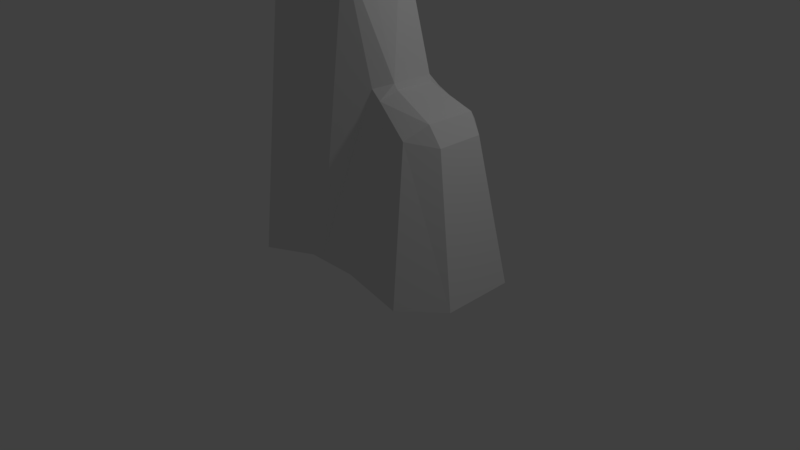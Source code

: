# Source: organic_cubic6.blend  (saved by Blender 2.79.0; exported with 4.5.12 LTS)
import bpy
from mathutils import Matrix  # noqa: F401  (used for matrix-valued properties, if any)

bpy.ops.wm.read_factory_settings(use_empty=True)
scene = bpy.context.scene
scene.name = 'Scene'

# ---- collections
col_collection_1 = bpy.data.collections.new('Collection 1'); scene.collection.children.link(col_collection_1)

# ---- materials (node trees are filled in below, after node groups)
mat_material = bpy.data.materials.new('Material')
mat_material.alpha_threshold = 0.0
mat_material.use_transparent_shadow = False
mat_material.roughness = 0.5
mat_material.line_color = (0.0, 0.0, 0.0, 1.0)

# ---- material node trees

# ---- world
world_world = bpy.data.worlds.new('World'); scene.world = world_world
world_world.color = (0.05088, 0.05088, 0.05088)
world_world.use_sun_shadow = False
world_world.sun_shadow_jitter_overblur = 0.0
world_world.cycles.sampling_method = 'MANUAL'

# ---- cameras
cam_camera = bpy.data.cameras.new('Camera')
cam_camera.clip_end = 100.0
cam_camera.lens = 35.0
cam_camera.sensor_width = 32.0
cam_camera.sensor_height = 18.0
cam_camera.ortho_scale = 7.314
cam_camera.dof.focus_distance = 0.0
cam_camera.dof.aperture_fstop = 128.0

# ---- lights
light_lamp = bpy.data.lights.new('Lamp', 'POINT')
light_lamp.transmission_factor = 0.0
light_lamp.cutoff_distance = 30.0
light_lamp.energy = 100.0
light_lamp.shadow_buffer_clip_start = 1.001
light_lamp.shadow_soft_size = 0.1
light_lamp.shadow_maximum_resolution = 0.006
light_lamp.use_absolute_resolution = True

# ---- meshes
me_cube = bpy.data.meshes.new('Cube')
me_cube.from_pydata([(0.3961, 0.5288, -0.9175), (0.2622, 0.8932, -0.7255), (0.5922, 0.8827, -0.7329), (0.4165, -0.6665, -0.9576), (0.6219, -0.9523, -0.6588), (0.276, -0.957, -0.6513), (-0.8209, -0.9758, -0.9464), (-1.332, -0.5237, -0.9479), (-0.8738, -0.5429, -1.077), (-0.866, 0.9454, -0.9541), (-0.8928, 0.5174, -1.068), (-1.365, 0.4949, -0.9335), (0.7512, 0.4458, 1.235), (0.6136, 0.4218, 1.342), (0.7857, 0.2577, 1.414), (0.8194, 0.2448, 1.34), (0.7519, -0.4645, 1.249), (0.8136, -0.2606, 1.345), (0.7827, -0.2771, 1.417), (0.617, -0.4525, 1.353), (0.3436, 0.2348, 2.995), (0.1787, 0.4149, 2.779), (0.1497, 0.1388, 3.141), (0.1905, -0.1894, 3.001), (0.1152, -0.2158, 3.087), (0.175, -0.4429, 2.776), (-0.6398, -0.6161, 2.995), (-0.5083, -0.3346, 3.416), (-1.029, -0.3646, 3.165), (-0.65, 0.5387, 3.021), (-1.032, 0.2667, 3.184), (-0.5389, 0.1835, 3.467), (1.432, 0.4749, -1.022), (1.427, 0.8789, -0.9086), (1.884, 0.4538, -0.8973), (1.457, -0.5218, -1.025), (1.898, -0.4836, -0.9035), (1.454, -0.9285, -0.8902), (1.222, 0.5489, 0.935), (1.377, 0.3165, 1.112), (1.527, 0.2927, 0.8806), (1.233, -0.5744, 0.944), (1.535, -0.3167, 0.8838), (1.383, -0.3369, 1.117)], [], [(2, 12, 38, 33), (7, 28, 30, 11), (9, 29, 21, 13, 1), (16, 4, 37, 41), (34, 40, 42, 36), (22, 31, 27, 24), (19, 25, 26, 6, 5), (18, 14, 20, 23), (15, 17, 43, 39), (0, 1, 2), (3, 4, 5), (6, 7, 8), (9, 10, 11), (12, 13, 14, 15), (16, 17, 18, 19), (20, 21, 22), (23, 24, 25), (26, 27, 28), (29, 30, 31), (32, 33, 34), (35, 36, 37), (38, 39, 40), (41, 42, 43), (0, 10, 9, 1), (1, 13, 12, 2), (5, 6, 8, 3), (4, 16, 19, 5), (7, 11, 10, 8), (14, 18, 17, 15), (22, 24, 23, 20), (21, 29, 31, 22), (24, 27, 26, 25), (27, 31, 30, 28), (6, 26, 28, 7), (29, 9, 11, 30), (20, 14, 13, 21), (18, 23, 25, 19), (34, 36, 35, 32), (33, 38, 40, 34), (36, 42, 41, 37), (39, 43, 42, 40), (3, 35, 37, 4), (43, 17, 16, 41), (15, 39, 38, 12), (32, 0, 2, 33), (0, 32, 35, 3, 8, 10)])
me_cube.materials.append(mat_material)
me_cube.use_remesh_preserve_volume = False
me_cube.use_remesh_preserve_attributes = False
me_cube.use_mirror_vertex_groups = False
me_cube.update()

# ---- objects
ob_cube = bpy.data.objects.new('Cube', me_cube)
ob_lamp = bpy.data.objects.new('Lamp', light_lamp)
ob_camera = bpy.data.objects.new('Camera', cam_camera)

# ---- transforms, parenting, visibility, modifiers, constraints
ob_cube.location = (0.0, 0.0, 1.084)
ob_cube.lock_rotations_4d = False
ob_cube.empty_display_type = 'ARROWS'
ob_cube.lineart.crease_threshold = 0.0
ob_lamp.location = (4.076, 1.005, 5.904)
ob_lamp.rotation_euler = (0.6503, 0.05522, 1.866)
ob_lamp.lock_rotations_4d = False
ob_lamp.empty_display_type = 'ARROWS'
ob_lamp.color = (0.0, 0.0, 0.0, 0.0)
ob_lamp.lineart.crease_threshold = 0.0
ob_camera.location = (7.481, -6.508, 5.344)
ob_camera.rotation_euler = (1.109, 0.0, 0.8149)
ob_camera.lock_rotations_4d = False
ob_camera.empty_display_type = 'ARROWS'
ob_camera.color = (0.0, 0.0, 0.0, 0.0)
ob_camera.display_type = 'WIRE'
ob_camera.lineart.crease_threshold = 0.0

# ---- collection membership
col_collection_1.objects.link(ob_cube)
col_collection_1.objects.link(ob_lamp)
col_collection_1.objects.link(ob_camera)

# ---- scene / render settings (as saved in the file)
scene.camera = ob_camera
scene.frame_start = 1; scene.frame_end = 250; scene.frame_set(1)
scene.render.engine = 'BLENDER_EEVEE_NEXT'
scene.render.resolution_percentage = 50
scene.render.dither_intensity = 0.0
scene.cycles.use_denoising = False
scene.cycles.samples = 128
scene.cycles.sampling_pattern = 'TABULATED_SOBOL'
scene.cycles.use_adaptive_sampling = False
scene.cycles.use_light_tree = False
scene.cycles.blur_glossy = 0.0
scene.cycles.sample_clamp_indirect = 0.0
scene.view_settings.view_transform = 'Standard'
bpy.context.view_layer.update()
